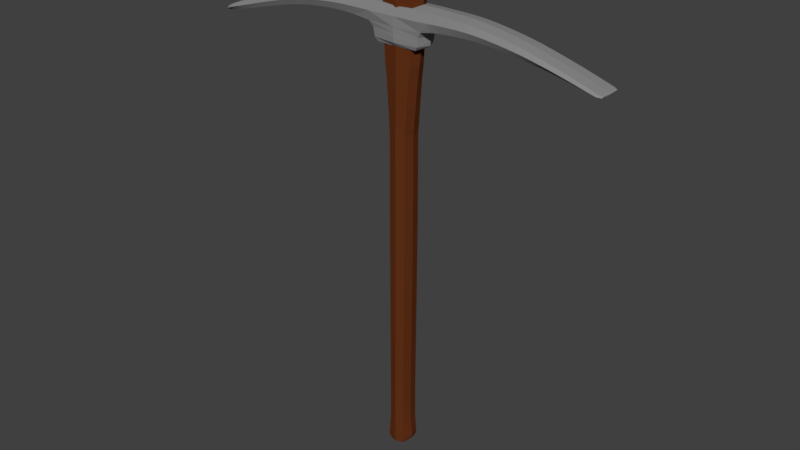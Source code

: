 # Source: pickaxe_v2.blend  (saved by Blender 2.78.0; exported with 4.5.12 LTS)
import bpy
from mathutils import Matrix  # noqa: F401  (used for matrix-valued properties, if any)

bpy.ops.wm.read_factory_settings(use_empty=True)
scene = bpy.context.scene
scene.name = 'Scene'

# ---- collections
col_collection_1 = bpy.data.collections.new('Collection 1'); scene.collection.children.link(col_collection_1)

# ---- materials (node trees are filled in below, after node groups)
mat_material_001 = bpy.data.materials.new('Material.001')
mat_material_001.alpha_threshold = 0.0
mat_material_001.use_transparent_shadow = False
mat_material_001.diffuse_color = (0.2529, 0.2529, 0.2529, 1.0)
mat_material_001.specular_color = (0.01341, 0.01341, 0.01341)
mat_material_001.roughness = 0.5
mat_material_001.specular_intensity = 1.0
mat_material = bpy.data.materials.new('Material')
mat_material.alpha_threshold = 0.0
mat_material.use_transparent_shadow = False
mat_material.diffuse_color = (0.1282, 0.03267, 0.00945, 1.0)
mat_material.specular_color = (1.0, 0.1099, 0.06782)
mat_material.roughness = 0.5

# ---- material node trees

# ---- world
world_world = bpy.data.worlds.new('World'); scene.world = world_world
world_world.color = (0.05088, 0.05088, 0.05088)
world_world.use_sun_shadow = False
world_world.sun_shadow_jitter_overblur = 0.0
world_world.cycles.sampling_method = 'MANUAL'

# ---- meshes
me_plane_001 = bpy.data.meshes.new('Plane.001')
me_plane_001.from_pydata([(-0.5406, -4.403, 0.2272), (0.5387, -4.403, 0.2272), (-0.5538, -4.056, 0.2398), (0.5454, -4.05, 0.2398), (-0.4538, -3.884, 0.2272), (0.477, -3.87, 0.2272), (-0.3902, -3.717, 0.2062), (0.4166, -3.712, 0.2062), (-1.151, -4.375, 0.2272), (-1.135, -4.103, 0.2272), (-1.552, -4.336, 0.2272), (-1.534, -4.096, 0.2272), (-2.003, -4.273, 0.2272), (-1.984, -4.056, 0.2272), (-2.493, -4.171, 0.2272), (-2.474, -3.97, 0.2272), (-2.953, -4.042, 0.2272), (-2.936, -3.858, 0.2272), (-3.474, -3.882, 0.2272), (-3.458, -3.72, 0.2272), (-3.789, -3.776, 0.2272), (-3.774, -3.646, 0.2272), (-3.957, -3.712, 0.2272), (-3.936, -3.615, 0.2272), (-4.101, -3.63, 0.2062), (-4.069, -3.589, 0.2062), (0.8692, -4.396, 0.2272), (0.8711, -4.103, 0.2272), (1.247, -4.385, 0.2272), (1.244, -4.122, 0.2272), (1.534, -4.364, 0.2272), (1.529, -4.124, 0.2272), (1.869, -4.318, 0.2272), (1.86, -4.105, 0.2272), (2.244, -4.25, 0.2272), (2.233, -4.061, 0.2272), (2.555, -4.181, 0.2272), (2.535, -4.02, 0.2272), (2.942, -4.075, 0.2272), (2.92, -3.95, 0.2272), (3.301, -3.969, 0.2272), (3.28, -3.87, 0.2272), (3.573, -3.882, 0.2272), (3.55, -3.805, 0.2272), (3.8, -3.808, 0.2272), (3.772, -3.748, 0.2272), (3.951, -3.754, 0.2062), (3.907, -3.714, 0.2062), (-0.5538, -4.056, -0.2355), (-0.5406, -4.403, -0.2229), (0.5387, -4.403, -0.2229), (0.5454, -4.05, -0.2355), (0.477, -3.87, -0.2229), (-0.4538, -3.884, -0.2229), (0.4166, -3.712, -0.2019), (-0.3902, -3.717, -0.2019), (-1.135, -4.103, -0.2229), (-1.151, -4.375, -0.2229), (-1.534, -4.096, -0.2229), (-1.552, -4.336, -0.2229), (-1.984, -4.056, -0.2229), (-2.003, -4.273, -0.2229), (-2.474, -3.97, -0.2229), (-2.493, -4.171, -0.2229), (-2.936, -3.858, -0.2229), (-2.953, -4.042, -0.2229), (-3.458, -3.72, -0.2229), (-3.474, -3.882, -0.2229), (-3.774, -3.646, -0.2229), (-3.789, -3.776, -0.2229), (-3.936, -3.615, -0.2229), (-3.957, -3.712, -0.2229), (-4.069, -3.589, -0.2019), (-4.101, -3.63, -0.2019), (0.8692, -4.396, -0.2229), (0.8711, -4.103, -0.2229), (1.247, -4.385, -0.2229), (1.244, -4.122, -0.2229), (1.534, -4.364, -0.2229), (1.529, -4.124, -0.2229), (1.869, -4.318, -0.2229), (1.86, -4.105, -0.2229), (2.244, -4.25, -0.2229), (2.233, -4.061, -0.2229), (2.555, -4.181, -0.2229), (2.535, -4.02, -0.2229), (2.942, -4.075, -0.2229), (2.92, -3.95, -0.2229), (3.301, -3.969, -0.2229), (3.28, -3.87, -0.2229), (3.573, -3.882, -0.2229), (3.55, -3.805, -0.2229), (3.8, -3.808, -0.2229), (3.772, -3.748, -0.2229), (3.951, -3.754, -0.2019), (3.907, -3.714, -0.2019), (-0.5416, -4.239, 0.2821), (0.01623, -4.405, 0.2272), (0.5333, -4.236, 0.2821), (0.008112, -4.056, 0.283), (0.01161, -3.877, 0.2812), (0.4917, -3.95, 0.2281), (-0.4732, -3.961, 0.2281), (0.01326, -3.709, 0.2242), (0.4629, -3.781, 0.2257), (-0.4377, -3.791, 0.2257), (-1.143, -4.239, 0.2812), (-0.8802, -4.09, 0.2281), (-0.8882, -4.391, 0.2272), (-1.543, -4.216, 0.2812), (-1.338, -4.103, 0.2272), (-1.356, -4.357, 0.2272), (-1.993, -4.165, 0.2812), (-1.752, -4.08, 0.2272), (-1.771, -4.308, 0.2272), (-2.484, -4.07, 0.2812), (-2.229, -4.016, 0.2272), (-2.249, -4.225, 0.2272), (-2.945, -3.95, 0.2812), (-2.703, -3.917, 0.2272), (-2.72, -4.11, 0.2272), (-3.466, -3.801, 0.2812), (-3.204, -3.787, 0.2272), (-3.22, -3.961, 0.2272), (-3.782, -3.711, 0.2812), (-3.636, -3.677, 0.2272), (-3.651, -3.823, 0.2272), (-3.946, -3.663, 0.2812), (-3.862, -3.629, 0.2272), (-3.879, -3.744, 0.2272), (-4.09, -3.607, 0.2242), (-4.011, -3.6, 0.2257), (-4.04, -3.667, 0.2257), (0.8701, -4.25, 0.2812), (0.7442, -4.4, 0.2272), (0.7393, -4.085, 0.2281), (1.246, -4.253, 0.2812), (1.054, -4.391, 0.2272), (1.055, -4.114, 0.2272), (1.531, -4.244, 0.2812), (1.395, -4.376, 0.2272), (1.39, -4.125, 0.2272), (1.864, -4.212, 0.2812), (1.695, -4.344, 0.2272), (1.688, -4.117, 0.2272), (2.239, -4.156, 0.2812), (2.059, -4.285, 0.2272), (2.049, -4.084, 0.2272), (2.545, -4.101, 0.2812), (2.399, -4.217, 0.2272), (2.384, -4.042, 0.2272), (2.931, -4.012, 0.2812), (2.745, -4.13, 0.2272), (2.723, -3.987, 0.2272), (3.291, -3.919, 0.2812), (3.128, -4.02, 0.2272), (3.107, -3.91, 0.2272), (3.561, -3.843, 0.2812), (3.443, -3.924, 0.2272), (3.421, -3.836, 0.2272), (3.786, -3.778, 0.2812), (3.691, -3.843, 0.2272), (3.667, -3.776, 0.2272), (3.934, -3.732, 0.2242), (3.89, -3.777, 0.2257), (3.852, -3.727, 0.2257), (-0.5416, -4.239, -0.2778), (0.01623, -4.405, -0.2229), (0.5333, -4.236, -0.2778), (0.008112, -4.056, -0.2787), (0.01161, -3.877, -0.2769), (0.4917, -3.95, -0.2238), (-0.4732, -3.961, -0.2238), (0.01326, -3.709, -0.2199), (0.4629, -3.781, -0.2214), (-0.4377, -3.791, -0.2214), (-1.143, -4.239, -0.2769), (-0.8802, -4.09, -0.2238), (-0.8882, -4.391, -0.2229), (-1.543, -4.216, -0.2769), (-1.338, -4.103, -0.2229), (-1.356, -4.357, -0.2229), (-1.993, -4.165, -0.2769), (-1.752, -4.08, -0.2229), (-1.771, -4.308, -0.2229), (-2.484, -4.07, -0.2769), (-2.229, -4.016, -0.2229), (-2.249, -4.225, -0.2229), (-2.945, -3.95, -0.2769), (-2.703, -3.917, -0.2229), (-2.72, -4.11, -0.2229), (-3.466, -3.801, -0.2769), (-3.204, -3.787, -0.2229), (-3.22, -3.961, -0.2229), (-3.782, -3.711, -0.2769), (-3.636, -3.677, -0.2229), (-3.651, -3.823, -0.2229), (-3.946, -3.663, -0.2769), (-3.862, -3.629, -0.2229), (-3.879, -3.744, -0.2229), (-4.09, -3.607, -0.2199), (-4.011, -3.6, -0.2214), (-4.04, -3.667, -0.2214), (0.8701, -4.25, -0.2769), (0.7442, -4.4, -0.2229), (0.7393, -4.085, -0.2238), (1.246, -4.253, -0.2769), (1.054, -4.391, -0.2229), (1.055, -4.114, -0.2229), (1.531, -4.244, -0.2769), (1.395, -4.376, -0.2229), (1.39, -4.125, -0.2229), (1.864, -4.212, -0.2769), (1.695, -4.344, -0.2229), (1.688, -4.117, -0.2229), (2.239, -4.156, -0.2769), (2.059, -4.285, -0.2229), (2.049, -4.084, -0.2229), (2.545, -4.101, -0.2769), (2.399, -4.217, -0.2229), (2.384, -4.042, -0.2229), (2.931, -4.012, -0.2769), (2.745, -4.13, -0.2229), (2.723, -3.987, -0.2229), (3.291, -3.919, -0.2769), (3.128, -4.02, -0.2229), (3.107, -3.91, -0.2229), (3.561, -3.843, -0.2769), (3.443, -3.924, -0.2229), (3.421, -3.836, -0.2229), (3.786, -3.778, -0.2769), (3.691, -3.843, -0.2229), (3.667, -3.776, -0.2229), (3.934, -3.732, -0.2199), (3.89, -3.777, -0.2214), (3.852, -3.727, -0.2214), (3.958, -3.754, 0.002151), (3.803, -3.815, 0.002151), (0.5405, -4.443, 0.002151), (-0.5406, -4.443, 0.002151), (-1.153, -4.407, 0.002151), (-1.554, -4.365, 0.002151), (0.8714, -4.068, 0.002151), (1.244, -4.09, 0.002151), (3.769, -3.741, 0.002151), (3.91, -3.711, 0.002151), (-3.772, -3.63, 0.002151), (-3.456, -3.701, 0.002151), (2.945, -4.089, 0.002151), (2.557, -4.201, 0.002151), (-3.476, -3.901, 0.002151), (-3.791, -3.792, 0.002151), (2.533, -4.001, 0.002151), (2.917, -3.935, 0.002151), (-1.981, -4.03, 0.002151), (-1.531, -4.067, 0.002151), (1.535, -4.393, 0.002151), (1.247, -4.416, 0.002151), (-2.005, -4.299, 0.002151), (1.528, -4.095, 0.002151), (0.5887, -3.868, 0.002151), (0.6413, -4.015, 0.002151), (-3.933, -3.604, 0.002151), (3.304, -3.981, 0.002151), (-0.657, -4.024, 0.002151), (-0.5655, -3.886, 0.002151), (-3.959, -3.723, 0.002151), (3.278, -3.858, 0.002151), (-2.472, -3.945, 0.002151), (1.87, -4.344, 0.002151), (-0.4251, -3.711, 0.002151), (0.4516, -3.706, 0.002151), (-4.108, -3.628, 0.002151), (-4.073, -3.587, 0.002151), (-2.496, -4.196, 0.002151), (1.858, -4.08, 0.002151), (3.575, -3.891, 0.002151), (3.547, -3.796, 0.002151), (-2.934, -3.836, 0.002151), (2.245, -4.272, 0.002151), (-2.955, -4.064, 0.002151), (2.232, -4.039, 0.002151), (-1.133, -4.071, 0.002151), (0.8688, -4.432, 0.002151), (1.054, -4.424, 0.002151), (-1.336, -4.072, 0.002151), (2.382, -4.021, 0.002151), (-3.222, -3.981, 0.002151), (3.947, -3.728, 0.002151), (2.401, -4.239, 0.002151), (-3.202, -3.767, 0.002151), (3.664, -3.767, 0.002151), (0.7467, -4.048, 0.002151), (-0.8893, -4.427, 0.002151), (3.694, -3.851, 0.002151), (0.7449, -4.438, 0.002151), (-0.8877, -4.055, 0.002151), (2.048, -4.06, 0.002151), (-2.722, -4.133, 0.002151), (2.06, -4.309, 0.002151), (-2.7, -3.893, 0.002151), (3.419, -3.826, 0.002151), (-4.043, -3.675, 0.002151), (-0.5405, -3.792, 0.002151), (3.446, -3.934, 0.002151), (-4.008, -3.592, 0.002151), (0.5657, -3.779, 0.002151), (1.687, -4.09, 0.002151), (-2.251, -4.25, 0.002151), (-4.104, -3.602, 0.002151), (0.0134, -3.692, 0.002151), (1.696, -4.371, 0.002151), (-2.227, -3.991, 0.002151), (3.104, -3.896, 0.002151), (-3.881, -3.758, 0.002151), (-0.5868, -3.96, 0.002151), (3.131, -4.034, 0.002151), (-3.86, -3.615, 0.002151), (0.6046, -3.946, 0.002151), (1.39, -4.094, 0.002151), (-1.773, -4.335, 0.002151), (1.395, -4.406, 0.002151), (-1.75, -4.053, 0.002151), (2.721, -3.97, 0.002151), (-3.653, -3.841, 0.002151), (2.747, -4.147, 0.002151), (-3.634, -3.659, 0.002151), (3.848, -3.721, 0.002151), (1.056, -4.081, 0.002151), (-1.358, -4.387, 0.002151), (0.01735, -4.445, 0.002151), (3.895, -3.783, 0.002151), (3.871, -3.752, -0.2724), (3.679, -3.809, -0.2769), (3.432, -3.88, -0.2769), (3.117, -3.965, -0.2769), (2.734, -4.059, -0.2769), (2.391, -4.13, -0.2769), (2.054, -4.185, -0.2769), (1.692, -4.23, -0.2769), (1.392, -4.25, -0.2769), (1.055, -4.253, -0.2769), (0.741, -4.244, -0.2769), (-4.026, -3.633, -0.2724), (-3.871, -3.686, -0.2769), (-3.643, -3.75, -0.2769), (-3.212, -3.874, -0.2769), (-2.711, -4.013, -0.2769), (-2.239, -4.121, -0.2769), (-1.762, -4.194, -0.2769), (-1.347, -4.23, -0.2769), (-0.8837, -4.241, -0.2769), (0.0126, -3.786, -0.2724), (0.01023, -3.956, -0.2769), (0.01179, -4.238, -0.2814), (3.871, -3.752, 0.2767), (3.679, -3.809, 0.2812), (3.432, -3.88, 0.2812), (3.117, -3.965, 0.2812), (2.734, -4.059, 0.2812), (2.391, -4.13, 0.2812), (2.054, -4.185, 0.2812), (1.692, -4.23, 0.2812), (1.392, -4.25, 0.2812), (1.055, -4.253, 0.2812), (0.741, -4.244, 0.2812), (-4.026, -3.633, 0.2767), (-3.871, -3.686, 0.2812), (-3.643, -3.75, 0.2812), (-3.212, -3.874, 0.2812), (-2.711, -4.013, 0.2812), (-2.239, -4.121, 0.2812), (-1.762, -4.194, 0.2812), (-1.347, -4.23, 0.2812), (-0.8837, -4.241, 0.2812), (0.0126, -3.786, 0.2767), (0.01023, -3.956, 0.2812), (0.01179, -4.238, 0.2857)], [], [(377, 99, 3, 98), (376, 100, 5, 101), (375, 103, 7, 104), (374, 106, 9, 107), (373, 109, 11, 110), (372, 112, 13, 113), (371, 115, 15, 116), (370, 118, 17, 119), (369, 121, 19, 122), (368, 124, 21, 125), (367, 127, 23, 128), (366, 130, 25, 131), (365, 133, 26, 134), (364, 136, 28, 137), (363, 139, 30, 140), (362, 142, 32, 143), (361, 145, 34, 146), (360, 148, 36, 149), (359, 151, 38, 152), (358, 154, 40, 155), (357, 157, 42, 158), (356, 160, 44, 161), (355, 163, 46, 164), (354, 168, 51, 169), (353, 171, 52, 170), (352, 174, 54, 173), (351, 177, 56, 176), (350, 180, 58, 179), (349, 183, 60, 182), (348, 186, 62, 185), (347, 189, 64, 188), (346, 192, 66, 191), (345, 195, 68, 194), (344, 198, 70, 197), (343, 201, 72, 200), (342, 204, 74, 203), (341, 207, 76, 206), (340, 210, 78, 209), (339, 213, 80, 212), (338, 216, 82, 215), (337, 219, 84, 218), (336, 222, 86, 221), (335, 225, 88, 224), (334, 228, 90, 227), (333, 231, 92, 230), (332, 234, 94, 233), (331, 236, 94, 234), (330, 238, 50, 167), (329, 240, 57, 181), (328, 242, 75, 208), (327, 244, 93, 235), (326, 246, 68, 195), (325, 248, 86, 222), (324, 250, 67, 196), (323, 252, 85, 223), (322, 254, 60, 183), (321, 256, 78, 210), (320, 241, 59, 184), (319, 243, 77, 211), (318, 260, 52, 171), (317, 262, 70, 198), (316, 263, 88, 225), (315, 264, 48, 172), (314, 251, 69, 199), (313, 253, 87, 226), (312, 268, 62, 186), (311, 269, 80, 213), (310, 270, 55, 173), (309, 272, 73, 200), (308, 258, 61, 187), (307, 259, 79, 214), (306, 271, 54, 174), (305, 273, 72, 201), (304, 276, 90, 228), (303, 265, 53, 175), (302, 266, 71, 202), (301, 267, 89, 229), (300, 278, 64, 189), (299, 279, 82, 216), (298, 274, 63, 190), (297, 275, 81, 217), (296, 282, 56, 177), (295, 283, 74, 204), (294, 237, 92, 231), (293, 239, 49, 178), (292, 261, 51, 205), (291, 277, 91, 232), (290, 247, 66, 192), (289, 249, 84, 219), (288, 245, 95, 233), (287, 280, 65, 193), (286, 281, 83, 220), (285, 255, 58, 180), (284, 257, 76, 207), (283, 284, 207, 74), (26, 137, 284, 283), (137, 28, 257, 284), (282, 285, 180, 56), (9, 110, 285, 282), (110, 11, 255, 285), (252, 286, 220, 85), (37, 150, 286, 252), (150, 35, 281, 286), (250, 287, 193, 67), (18, 123, 287, 250), (123, 16, 280, 287), (236, 288, 233, 94), (46, 163, 288, 236), (163, 47, 245, 288), (279, 289, 219, 82), (34, 149, 289, 279), (149, 36, 249, 289), (278, 290, 192, 64), (17, 122, 290, 278), (122, 19, 247, 290), (244, 291, 232, 93), (45, 162, 291, 244), (162, 43, 277, 291), (242, 292, 205, 75), (27, 135, 292, 242), (135, 3, 261, 292), (240, 293, 178, 57), (8, 108, 293, 240), (108, 0, 239, 293), (276, 294, 231, 90), (42, 161, 294, 276), (161, 44, 237, 294), (238, 295, 204, 50), (1, 134, 295, 238), (134, 26, 283, 295), (264, 296, 177, 48), (2, 107, 296, 264), (107, 9, 282, 296), (281, 297, 217, 83), (35, 147, 297, 281), (147, 33, 275, 297), (280, 298, 190, 65), (16, 120, 298, 280), (120, 14, 274, 298), (269, 299, 216, 80), (32, 146, 299, 269), (146, 34, 279, 299), (268, 300, 189, 62), (15, 119, 300, 268), (119, 17, 278, 300), (277, 301, 229, 91), (43, 159, 301, 277), (159, 41, 267, 301), (272, 302, 202, 73), (24, 132, 302, 272), (132, 22, 266, 302), (270, 303, 175, 55), (6, 105, 303, 270), (105, 4, 265, 303), (263, 304, 228, 88), (40, 158, 304, 263), (158, 42, 276, 304), (262, 305, 201, 70), (23, 131, 305, 262), (131, 25, 273, 305), (260, 306, 174, 52), (5, 104, 306, 260), (104, 7, 271, 306), (275, 307, 214, 81), (33, 144, 307, 275), (144, 31, 259, 307), (274, 308, 187, 63), (14, 117, 308, 274), (117, 12, 258, 308), (273, 309, 200, 72), (25, 130, 309, 273), (130, 24, 272, 309), (271, 310, 173, 54), (7, 103, 310, 271), (103, 6, 270, 310), (256, 311, 213, 78), (30, 143, 311, 256), (143, 32, 269, 311), (254, 312, 186, 60), (13, 116, 312, 254), (116, 15, 268, 312), (267, 313, 226, 89), (41, 156, 313, 267), (156, 39, 253, 313), (266, 314, 199, 71), (22, 129, 314, 266), (129, 20, 251, 314), (265, 315, 172, 53), (4, 102, 315, 265), (102, 2, 264, 315), (248, 316, 225, 86), (38, 155, 316, 248), (155, 40, 263, 316), (246, 317, 198, 68), (21, 128, 317, 246), (128, 23, 262, 317), (261, 318, 171, 51), (3, 101, 318, 261), (101, 5, 260, 318), (259, 319, 211, 79), (31, 141, 319, 259), (141, 29, 243, 319), (258, 320, 184, 61), (12, 114, 320, 258), (114, 10, 241, 320), (257, 321, 210, 76), (28, 140, 321, 257), (140, 30, 256, 321), (255, 322, 183, 58), (11, 113, 322, 255), (113, 13, 254, 322), (253, 323, 223, 87), (39, 153, 323, 253), (153, 37, 252, 323), (251, 324, 196, 69), (20, 126, 324, 251), (126, 18, 250, 324), (249, 325, 222, 84), (36, 152, 325, 249), (152, 38, 248, 325), (247, 326, 195, 66), (19, 125, 326, 247), (125, 21, 246, 326), (245, 327, 235, 95), (47, 165, 327, 245), (165, 45, 244, 327), (243, 328, 208, 77), (29, 138, 328, 243), (138, 27, 242, 328), (241, 329, 181, 59), (10, 111, 329, 241), (111, 8, 240, 329), (239, 330, 167, 49), (0, 97, 330, 239), (97, 1, 238, 330), (237, 331, 234, 92), (44, 164, 331, 237), (164, 46, 236, 331), (235, 332, 233, 95), (93, 230, 332, 235), (230, 92, 234, 332), (232, 333, 230, 93), (91, 227, 333, 232), (227, 90, 231, 333), (229, 334, 227, 91), (89, 224, 334, 229), (224, 88, 228, 334), (226, 335, 224, 89), (87, 221, 335, 226), (221, 86, 225, 335), (223, 336, 221, 87), (85, 218, 336, 223), (218, 84, 222, 336), (220, 337, 218, 85), (83, 215, 337, 220), (215, 82, 219, 337), (217, 338, 215, 83), (81, 212, 338, 217), (212, 80, 216, 338), (214, 339, 212, 81), (79, 209, 339, 214), (209, 78, 213, 339), (211, 340, 209, 79), (77, 206, 340, 211), (206, 76, 210, 340), (208, 341, 206, 77), (75, 203, 341, 208), (203, 74, 207, 341), (205, 342, 203, 75), (51, 168, 342, 205), (168, 50, 204, 342), (202, 343, 200, 73), (71, 197, 343, 202), (197, 70, 201, 343), (199, 344, 197, 71), (69, 194, 344, 199), (194, 68, 198, 344), (196, 345, 194, 69), (67, 191, 345, 196), (191, 66, 195, 345), (193, 346, 191, 67), (65, 188, 346, 193), (188, 64, 192, 346), (190, 347, 188, 65), (63, 185, 347, 190), (185, 62, 189, 347), (187, 348, 185, 63), (61, 182, 348, 187), (182, 60, 186, 348), (184, 349, 182, 61), (59, 179, 349, 184), (179, 58, 183, 349), (181, 350, 179, 59), (57, 176, 350, 181), (176, 56, 180, 350), (178, 351, 176, 57), (49, 166, 351, 178), (166, 48, 177, 351), (175, 352, 173, 55), (53, 170, 352, 175), (170, 52, 174, 352), (172, 353, 170, 53), (48, 169, 353, 172), (169, 51, 171, 353), (166, 354, 169, 48), (49, 167, 354, 166), (167, 50, 168, 354), (160, 355, 164, 44), (45, 165, 355, 160), (165, 47, 163, 355), (157, 356, 161, 42), (43, 162, 356, 157), (162, 45, 160, 356), (154, 357, 158, 40), (41, 159, 357, 154), (159, 43, 157, 357), (151, 358, 155, 38), (39, 156, 358, 151), (156, 41, 154, 358), (148, 359, 152, 36), (37, 153, 359, 148), (153, 39, 151, 359), (145, 360, 149, 34), (35, 150, 360, 145), (150, 37, 148, 360), (142, 361, 146, 32), (33, 147, 361, 142), (147, 35, 145, 361), (139, 362, 143, 30), (31, 144, 362, 139), (144, 33, 142, 362), (136, 363, 140, 28), (29, 141, 363, 136), (141, 31, 139, 363), (133, 364, 137, 26), (27, 138, 364, 133), (138, 29, 136, 364), (98, 365, 134, 1), (3, 135, 365, 98), (135, 27, 133, 365), (127, 366, 131, 23), (22, 132, 366, 127), (132, 24, 130, 366), (124, 367, 128, 21), (20, 129, 367, 124), (129, 22, 127, 367), (121, 368, 125, 19), (18, 126, 368, 121), (126, 20, 124, 368), (118, 369, 122, 17), (16, 123, 369, 118), (123, 18, 121, 369), (115, 370, 119, 15), (14, 120, 370, 115), (120, 16, 118, 370), (112, 371, 116, 13), (12, 117, 371, 112), (117, 14, 115, 371), (109, 372, 113, 11), (10, 114, 372, 109), (114, 12, 112, 372), (106, 373, 110, 9), (8, 111, 373, 106), (111, 10, 109, 373), (96, 374, 107, 2), (0, 108, 374, 96), (108, 8, 106, 374), (100, 375, 104, 5), (4, 105, 375, 100), (105, 6, 103, 375), (99, 376, 101, 3), (2, 102, 376, 99), (102, 4, 100, 376), (97, 377, 98, 1), (0, 96, 377, 97), (96, 2, 99, 377)])
me_plane_001.materials.append(mat_material_001)
me_plane_001.use_remesh_preserve_volume = False
me_plane_001.use_remesh_preserve_attributes = False
me_plane_001.use_mirror_vertex_groups = False
me_plane_001.auto_texspace = False
me_plane_001.update()
me_plane = bpy.data.meshes.new('Plane')
me_plane.from_pydata([(0.1527, 0.2712, -0.1901), (-0.1833, 0.2723, -0.1901), (0.1525, -0.6988, -0.1901), (-0.1868, -0.693, -0.1901), (0.1505, 2.942, -0.1901), (-0.159, 2.945, -0.1901), (0.1558, 3.932, -0.1901), (-0.1598, 3.934, -0.1901), (0.1906, 4.296, -0.1901), (-0.1865, 4.291, -0.1901), (0.1707, 4.41, -0.1901), (-0.1783, 4.406, -0.1901), (0.09558, 4.459, -0.1725), (-0.129, 4.452, -0.1725), (0.1479, -1.951, -0.1901), (-0.1858, -1.944, -0.1901), (0.1554, -2.24, -0.1901), (-0.1955, -2.232, -0.1901), (0.2105, -3.124, -0.1901), (-0.2615, -3.12, -0.1901), (0.2427, -3.372, -0.1901), (-0.292, -3.376, -0.1901), (0.2588, -3.728, -0.1901), (-0.3103, -3.73, -0.1901), (0.2919, -4.478, -0.1901), (-0.3505, -4.482, -0.1901), (0.3242, -4.874, -0.1901), (-0.3869, -4.883, -0.1901), (0.3022, -4.979, -0.1725), (-0.3715, -4.988, -0.1725), (0.1525, -0.6988, 0.1869), (0.1527, 0.2712, 0.1869), (-0.1833, 0.2723, 0.1869), (-0.1868, -0.693, 0.1869), (0.1505, 2.942, 0.1869), (-0.159, 2.945, 0.1869), (0.1558, 3.932, 0.1869), (-0.1598, 3.934, 0.1869), (0.1906, 4.296, 0.1869), (-0.1865, 4.291, 0.1869), (0.1707, 4.41, 0.1869), (-0.1783, 4.406, 0.1869), (0.09558, 4.459, 0.1693), (-0.129, 4.452, 0.1693), (-0.1858, -1.944, 0.1869), (0.1479, -1.951, 0.1869), (-0.1955, -2.232, 0.1869), (0.1554, -2.24, 0.1869), (-0.2615, -3.12, 0.1869), (0.2105, -3.124, 0.1869), (-0.292, -3.376, 0.1869), (0.2427, -3.372, 0.1869), (-0.3103, -3.73, 0.1869), (0.2588, -3.728, 0.1869), (-0.3505, -4.482, 0.1869), (0.2919, -4.478, 0.1869), (-0.3869, -4.883, 0.1869), (0.3242, -4.874, 0.1869), (-0.3715, -4.988, 0.1693), (0.3022, -4.979, 0.1693), (0.1531, -0.2939, -0.1901), (-0.01532, 0.2718, -0.2354), (-0.1866, -0.2907, -0.1901), (-0.01713, -0.6959, -0.2354), (-0.00425, 2.944, -0.2354), (0.1516, 1.598, -0.1901), (-0.1712, 1.6, -0.1901), (-0.002036, 3.933, -0.2354), (0.1505, 3.572, -0.1901), (-0.156, 3.575, -0.1901), (0.002044, 4.294, -0.2354), (0.1742, 4.145, -0.1901), (-0.1736, 4.144, -0.1901), (-0.00383, 4.408, -0.2354), (0.1873, 4.367, -0.1901), (-0.187, 4.362, -0.1901), (-0.01722, 4.457, -0.1876), (0.1352, 4.439, -0.1889), (-0.1568, 4.434, -0.1889), (-0.01896, -1.947, -0.2354), (-0.1863, -1.345, -0.1901), (0.1502, -1.352, -0.1901), (-0.02002, -2.236, -0.2354), (-0.1864, -2.107, -0.1901), (0.1479, -2.115, -0.1901), (-0.02553, -3.122, -0.2354), (-0.2272, -2.67, -0.1901), (0.1815, -2.677, -0.1901), (-0.02464, -3.374, -0.2354), (-0.2802, -3.286, -0.1901), (0.2294, -3.286, -0.1901), (-0.02576, -3.729, -0.2354), (-0.3002, -3.519, -0.1901), (0.2504, -3.515, -0.1901), (-0.02933, -4.48, -0.2354), (-0.3292, -4.103, -0.1901), (0.2741, -4.1, -0.1901), (-0.03135, -4.879, -0.2354), (-0.3699, -4.719, -0.1901), (0.3093, -4.713, -0.1901), (-0.03478, -4.986, -0.1876), (-0.3964, -4.955, -0.1889), (0.3302, -4.945, -0.1889), (0.1531, -0.2939, 0.1869), (-0.01532, 0.2718, 0.2321), (-0.1866, -0.2907, 0.1869), (-0.01713, -0.6959, 0.2321), (-0.00425, 2.944, 0.2321), (0.1516, 1.598, 0.1869), (-0.1712, 1.6, 0.1869), (-0.002036, 3.933, 0.2321), (0.1505, 3.572, 0.1869), (-0.156, 3.575, 0.1869), (0.002044, 4.294, 0.2321), (0.1742, 4.145, 0.1869), (-0.1736, 4.144, 0.1869), (-0.00383, 4.408, 0.2321), (0.1873, 4.367, 0.1869), (-0.187, 4.362, 0.1869), (-0.01722, 4.457, 0.1844), (0.1352, 4.439, 0.1856), (-0.1568, 4.434, 0.1856), (-0.01896, -1.947, 0.2321), (-0.1863, -1.345, 0.1869), (0.1502, -1.352, 0.1869), (-0.02002, -2.236, 0.2321), (-0.1864, -2.107, 0.1869), (0.1479, -2.115, 0.1869), (-0.02553, -3.122, 0.2321), (-0.2272, -2.67, 0.1869), (0.1815, -2.677, 0.1869), (-0.02464, -3.374, 0.2321), (-0.2802, -3.286, 0.1869), (0.2294, -3.286, 0.1869), (-0.02576, -3.729, 0.2321), (-0.3002, -3.519, 0.1869), (0.2504, -3.515, 0.1869), (-0.02933, -4.48, 0.2321), (-0.3292, -4.103, 0.1869), (0.2741, -4.1, 0.1869), (-0.03135, -4.879, 0.2321), (-0.3699, -4.719, 0.1869), (0.3093, -4.713, 0.1869), (-0.03478, -4.986, 0.1844), (-0.3964, -4.955, 0.1856), (0.3302, -4.945, 0.1856), (0.3322, -4.981, -0.001619), (-0.4018, -4.991, -0.001619), (0.1931, 0.2711, -0.001619), (0.1932, -0.6995, -0.001619), (0.1969, -2.241, -0.001619), (0.2675, -3.125, -0.001619), (0.213, 4.41, -0.00162), (0.2363, 4.297, -0.00162), (-0.4725, -4.884, -0.001619), (-0.2322, 4.291, -0.00162), (-0.2207, 4.405, -0.00162), (0.4097, -4.873, -0.001619), (-0.2275, -0.6923, -0.001619), (-0.2238, 0.2724, -0.001619), (-0.3562, -3.376, -0.001619), (-0.3186, -3.119, -0.001619), (-0.1375, 4.453, -0.00162), (0.1031, 4.461, -0.00162), (0.307, -3.372, -0.001619), (0.1875, 2.942, -0.00162), (-0.3783, -3.731, -0.001619), (-0.196, 2.946, -0.00162), (0.3268, -3.727, -0.001619), (-0.2258, -1.943, -0.001619), (0.1879, -1.952, -0.001619), (0.1932, 3.931, -0.00162), (-0.4276, -4.483, -0.001619), (-0.1973, 3.934, -0.00162), (0.369, -4.478, -0.001619), (-0.2369, -2.231, -0.001619), (-0.2762, -2.669, -0.001619), (0.3908, -4.712, -0.001619), (-0.2154, 4.144, -0.00162), (-0.4515, -4.72, -0.001619), (0.2159, 4.146, -0.00162), (0.1879, -2.116, -0.001619), (-0.2264, -2.106, -0.001619), (0.3464, -4.1, -0.001619), (-0.1927, 3.576, -0.00162), (-0.4015, -4.104, -0.001619), (0.1871, 3.572, -0.00162), (0.1906, -1.353, -0.001619), (-0.2267, -1.344, -0.001619), (0.3164, -3.514, -0.001619), (-0.2099, 1.6, -0.00162), (-0.3662, -3.519, -0.001619), (0.1903, 1.598, -0.00162), (-0.1902, 4.433, -0.00162), (0.1685, 4.44, -0.00162), (0.2908, -3.286, -0.001619), (-0.01859, 4.461, -0.00162), (-0.3415, -3.286, -0.001619), (-0.2274, -0.2903, -0.001619), (0.4131, -4.945, -0.001619), (-0.2321, 4.361, -0.00162), (-0.4794, -4.956, -0.001619), (0.2325, 4.367, -0.00162), (0.2304, -2.678, -0.001619), (0.1939, -0.2943, -0.001619), (-0.03513, -4.993, -0.001619), (-0.03314, -4.95, 0.2284), (-0.03034, -4.716, 0.2321), (-0.02753, -4.102, 0.2321), (-0.02489, -3.517, 0.2321), (-0.02537, -3.286, 0.2321), (-0.02289, -2.673, 0.2321), (-0.01925, -2.111, 0.2321), (-0.01804, -1.349, 0.2321), (-0.01085, 4.437, 0.2284), (0.0001603, 4.364, 0.2321), (0.0002885, 4.145, 0.2321), (-0.002764, 3.574, 0.2321), (-0.009786, 1.599, 0.2321), (-0.01678, -0.2923, 0.2321), (-0.03314, -4.95, -0.2316), (-0.03034, -4.716, -0.2354), (-0.02753, -4.102, -0.2354), (-0.02489, -3.517, -0.2354), (-0.02537, -3.286, -0.2354), (-0.02289, -2.673, -0.2354), (-0.01925, -2.111, -0.2354), (-0.01804, -1.349, -0.2354), (-0.01085, 4.437, -0.2316), (0.0001603, 4.364, -0.2354), (0.0002885, 4.145, -0.2354), (-0.002764, 3.574, -0.2354), (-0.009786, 1.599, -0.2354), (-0.01678, -0.2923, -0.2354)], [], [(233, 63, 3, 62), (232, 64, 4, 65), (231, 67, 6, 68), (230, 70, 8, 71), (229, 73, 10, 74), (228, 76, 12, 77), (227, 79, 15, 80), (226, 82, 17, 83), (225, 85, 19, 86), (224, 88, 21, 89), (223, 91, 23, 92), (222, 94, 25, 95), (221, 97, 27, 98), (220, 100, 29, 101), (219, 105, 33, 106), (218, 108, 34, 107), (217, 111, 36, 110), (216, 114, 38, 113), (215, 117, 40, 116), (214, 120, 42, 119), (213, 123, 44, 122), (212, 126, 46, 125), (211, 129, 48, 128), (210, 132, 50, 131), (209, 135, 52, 134), (208, 138, 54, 137), (207, 141, 56, 140), (206, 144, 58, 143), (205, 146, 59, 143), (204, 148, 31, 103), (203, 150, 47, 130), (202, 152, 40, 117), (201, 147, 58, 144), (200, 155, 39, 118), (199, 157, 57, 145), (198, 158, 33, 105), (197, 160, 50, 132), (196, 162, 43, 119), (195, 151, 49, 133), (194, 163, 42, 120), (193, 156, 41, 121), (192, 165, 34, 108), (191, 166, 52, 135), (190, 159, 32, 109), (189, 164, 51, 136), (188, 169, 44, 123), (187, 149, 30, 124), (186, 171, 36, 111), (185, 172, 54, 138), (184, 167, 35, 112), (183, 168, 53, 139), (182, 175, 46, 126), (181, 170, 45, 127), (180, 153, 38, 114), (179, 154, 56, 141), (178, 173, 37, 115), (177, 174, 55, 142), (176, 161, 48, 129), (175, 176, 129, 46), (17, 86, 176, 175), (86, 19, 161, 176), (157, 177, 142, 57), (26, 99, 177, 157), (99, 24, 174, 177), (155, 178, 115, 39), (9, 72, 178, 155), (72, 7, 173, 178), (172, 179, 141, 54), (25, 98, 179, 172), (98, 27, 154, 179), (171, 180, 114, 36), (6, 71, 180, 171), (71, 8, 153, 180), (150, 181, 127, 47), (16, 84, 181, 150), (84, 14, 170, 181), (169, 182, 126, 44), (15, 83, 182, 169), (83, 17, 175, 182), (174, 183, 139, 55), (24, 96, 183, 174), (96, 22, 168, 183), (173, 184, 112, 37), (7, 69, 184, 173), (69, 5, 167, 184), (166, 185, 138, 52), (23, 95, 185, 166), (95, 25, 172, 185), (165, 186, 111, 34), (4, 68, 186, 165), (68, 6, 171, 186), (170, 187, 124, 45), (14, 81, 187, 170), (81, 2, 149, 187), (158, 188, 123, 33), (3, 80, 188, 158), (80, 15, 169, 188), (168, 189, 136, 53), (22, 93, 189, 168), (93, 20, 164, 189), (167, 190, 109, 35), (5, 66, 190, 167), (66, 1, 159, 190), (160, 191, 135, 50), (21, 92, 191, 160), (92, 23, 166, 191), (148, 192, 108, 31), (0, 65, 192, 148), (65, 4, 165, 192), (162, 193, 121, 43), (13, 78, 193, 162), (78, 11, 156, 193), (152, 194, 120, 40), (10, 77, 194, 152), (77, 12, 163, 194), (164, 195, 133, 51), (20, 90, 195, 164), (90, 18, 151, 195), (163, 196, 119, 42), (12, 76, 196, 163), (76, 13, 162, 196), (161, 197, 132, 48), (19, 89, 197, 161), (89, 21, 160, 197), (159, 198, 105, 32), (1, 62, 198, 159), (62, 3, 158, 198), (146, 199, 145, 59), (28, 102, 199, 146), (102, 26, 157, 199), (156, 200, 118, 41), (11, 75, 200, 156), (75, 9, 155, 200), (154, 201, 144, 56), (27, 101, 201, 154), (101, 29, 147, 201), (153, 202, 117, 38), (8, 74, 202, 153), (74, 10, 152, 202), (151, 203, 130, 49), (18, 87, 203, 151), (87, 16, 150, 203), (149, 204, 103, 30), (2, 60, 204, 149), (60, 0, 148, 204), (147, 205, 143, 58), (29, 100, 205, 147), (100, 28, 146, 205), (145, 206, 143, 59), (57, 140, 206, 145), (140, 56, 144, 206), (142, 207, 140, 57), (55, 137, 207, 142), (137, 54, 141, 207), (139, 208, 137, 55), (53, 134, 208, 139), (134, 52, 138, 208), (136, 209, 134, 53), (51, 131, 209, 136), (131, 50, 135, 209), (133, 210, 131, 51), (49, 128, 210, 133), (128, 48, 132, 210), (130, 211, 128, 49), (47, 125, 211, 130), (125, 46, 129, 211), (127, 212, 125, 47), (45, 122, 212, 127), (122, 44, 126, 212), (124, 213, 122, 45), (30, 106, 213, 124), (106, 33, 123, 213), (121, 214, 119, 43), (41, 116, 214, 121), (116, 40, 120, 214), (118, 215, 116, 41), (39, 113, 215, 118), (113, 38, 117, 215), (115, 216, 113, 39), (37, 110, 216, 115), (110, 36, 114, 216), (112, 217, 110, 37), (35, 107, 217, 112), (107, 34, 111, 217), (109, 218, 107, 35), (32, 104, 218, 109), (104, 31, 108, 218), (103, 219, 106, 30), (31, 104, 219, 103), (104, 32, 105, 219), (97, 220, 101, 27), (26, 102, 220, 97), (102, 28, 100, 220), (94, 221, 98, 25), (24, 99, 221, 94), (99, 26, 97, 221), (91, 222, 95, 23), (22, 96, 222, 91), (96, 24, 94, 222), (88, 223, 92, 21), (20, 93, 223, 88), (93, 22, 91, 223), (85, 224, 89, 19), (18, 90, 224, 85), (90, 20, 88, 224), (82, 225, 86, 17), (16, 87, 225, 82), (87, 18, 85, 225), (79, 226, 83, 15), (14, 84, 226, 79), (84, 16, 82, 226), (63, 227, 80, 3), (2, 81, 227, 63), (81, 14, 79, 227), (73, 228, 77, 10), (11, 78, 228, 73), (78, 13, 76, 228), (70, 229, 74, 8), (9, 75, 229, 70), (75, 11, 73, 229), (67, 230, 71, 6), (7, 72, 230, 67), (72, 9, 70, 230), (64, 231, 68, 4), (5, 69, 231, 64), (69, 7, 67, 231), (61, 232, 65, 0), (1, 66, 232, 61), (66, 5, 64, 232), (61, 233, 62, 1), (0, 60, 233, 61), (60, 2, 63, 233)])
me_plane.materials.append(mat_material)
me_plane.use_remesh_preserve_volume = False
me_plane.use_remesh_preserve_attributes = False
me_plane.use_mirror_vertex_groups = False
me_plane.update()

# ---- objects
ob_hake = bpy.data.objects.new('Hake', me_plane_001)
ob_stil = bpy.data.objects.new('Stil', me_plane)

# ---- transforms, parenting, visibility, modifiers, constraints
ob_hake.location = (0.0, 0.0, 0.0)
ob_hake.rotation_euler = (-1.571, 0.0, 0.0)
ob_hake.lineart.crease_threshold = 0.0
_vg = ob_hake.vertex_groups.new(name='Group')
ob_stil.parent = ob_hake
ob_stil.matrix_parent_inverse = Matrix(((1.0, 0.0, 0.0, 0.0), (0.0, -4.371e-08, -1.0, 0.0), (0.0, 1.0, -4.371e-08, 0.0), (0.0, 0.0, 0.0, 1.0)))
ob_stil.location = (0.0, 0.0, 0.0)
ob_stil.rotation_euler = (20.42, -3.142, -1.714e-07)
ob_stil.scale = (1.0, 1.0, 1.0)
ob_stil.lineart.crease_threshold = 0.0

# ---- collection membership
col_collection_1.objects.link(ob_hake)
col_collection_1.objects.link(ob_stil)

# ---- scene / render settings (as saved in the file)
scene.frame_start = 1; scene.frame_end = 250; scene.frame_set(1)
scene.render.engine = 'BLENDER_EEVEE_NEXT'
scene.render.resolution_percentage = 50
scene.render.dither_intensity = 0.0
scene.cycles.use_denoising = False
scene.cycles.samples = 128
scene.cycles.sampling_pattern = 'TABULATED_SOBOL'
scene.cycles.light_sampling_threshold = 0.0
scene.cycles.use_adaptive_sampling = False
scene.cycles.use_light_tree = False
scene.cycles.blur_glossy = 0.0
scene.cycles.sample_clamp_indirect = 0.0
scene.view_settings.view_transform = 'Standard'
bpy.context.view_layer.update()

# ---- added for rendering (the .blend has no active camera and no usable light): camera, sun
cam_auto = bpy.data.cameras.new('AutoCamera')
cam_auto.lens = 50.0
cam_auto.sensor_width = 36.0
cam_auto.clip_end = 1000.0
ob_auto_camera = bpy.data.objects.new('AutoCamera', cam_auto)
scene.collection.objects.link(ob_auto_camera)
ob_auto_camera.location = (11.4355, -13.8105, 9.47473)
ob_auto_camera.rotation_euler = (1.09748, -7.21219e-08, 0.694738)
scene.camera = ob_auto_camera
light_auto_sun = bpy.data.lights.new('AutoSun', 'SUN')
light_auto_sun.energy = 3.0
light_auto_sun.angle = 0.0523599
ob_auto_sun = bpy.data.objects.new('AutoSun', light_auto_sun)
scene.collection.objects.link(ob_auto_sun)
ob_auto_sun.rotation_euler = (0.872665, 0.174533, 0.523599)
bpy.context.view_layer.update()
